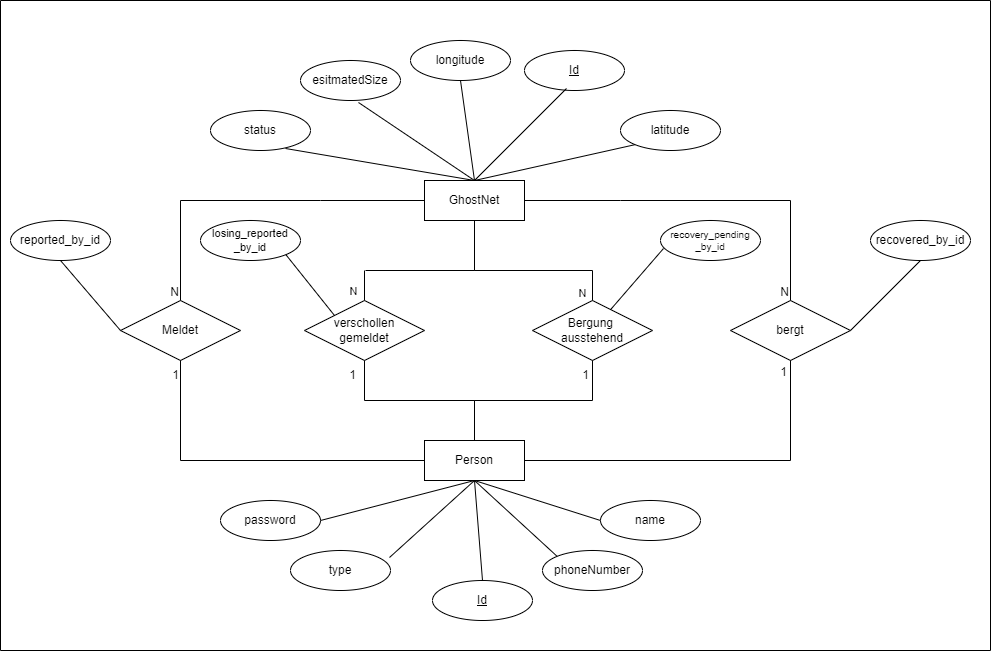

The diagram above was exported from draw.io. Its source (the exported page's mxGraphModel, read from the mxfile embedded in the PNG):
<mxGraphModel dx="1877" dy="522" grid="1" gridSize="10" guides="1" tooltips="1" connect="1" arrows="1" fold="1" page="1" pageScale="1" pageWidth="827" pageHeight="1169" math="0" shadow="0">
  <root>
    <mxCell id="0" />
    <mxCell id="1" parent="0" />
    <mxCell id="HB0D_UwlneHpdftZk0GP-5" value="Person" style="whiteSpace=wrap;html=1;align=center;" parent="1" vertex="1">
      <mxGeometry x="364" y="440" width="100" height="40" as="geometry" />
    </mxCell>
    <mxCell id="HB0D_UwlneHpdftZk0GP-6" value="GhostNet" style="whiteSpace=wrap;html=1;align=center;" parent="1" vertex="1">
      <mxGeometry x="364" y="180" width="100" height="40" as="geometry" />
    </mxCell>
    <mxCell id="HB0D_UwlneHpdftZk0GP-7" value="Meldet" style="shape=rhombus;perimeter=rhombusPerimeter;whiteSpace=wrap;html=1;align=center;" parent="1" vertex="1">
      <mxGeometry x="60" y="300" width="120" height="60" as="geometry" />
    </mxCell>
    <mxCell id="HB0D_UwlneHpdftZk0GP-10" value="bergt" style="shape=rhombus;perimeter=rhombusPerimeter;whiteSpace=wrap;html=1;align=center;" parent="1" vertex="1">
      <mxGeometry x="670" y="300" width="120" height="60" as="geometry" />
    </mxCell>
    <mxCell id="HB0D_UwlneHpdftZk0GP-13" value="Id" style="ellipse;whiteSpace=wrap;html=1;align=center;fontStyle=4;" parent="1" vertex="1">
      <mxGeometry x="372" y="580" width="100" height="40" as="geometry" />
    </mxCell>
    <mxCell id="HB0D_UwlneHpdftZk0GP-14" value="Id" style="ellipse;whiteSpace=wrap;html=1;align=center;fontStyle=4;" parent="1" vertex="1">
      <mxGeometry x="464" y="50" width="100" height="40" as="geometry" />
    </mxCell>
    <mxCell id="HB0D_UwlneHpdftZk0GP-15" value="name" style="ellipse;whiteSpace=wrap;html=1;align=center;" parent="1" vertex="1">
      <mxGeometry x="540" y="500" width="100" height="40" as="geometry" />
    </mxCell>
    <mxCell id="HB0D_UwlneHpdftZk0GP-16" value="phoneNumber" style="ellipse;whiteSpace=wrap;html=1;align=center;" parent="1" vertex="1">
      <mxGeometry x="482" y="550" width="100" height="40" as="geometry" />
    </mxCell>
    <mxCell id="HB0D_UwlneHpdftZk0GP-17" value="type" style="ellipse;whiteSpace=wrap;html=1;align=center;" parent="1" vertex="1">
      <mxGeometry x="230" y="550" width="100" height="40" as="geometry" />
    </mxCell>
    <mxCell id="HB0D_UwlneHpdftZk0GP-18" value="password" style="ellipse;whiteSpace=wrap;html=1;align=center;" parent="1" vertex="1">
      <mxGeometry x="160" y="500" width="100" height="40" as="geometry" />
    </mxCell>
    <mxCell id="HB0D_UwlneHpdftZk0GP-27" value="" style="endArrow=none;html=1;rounded=0;exitX=1;exitY=0.5;exitDx=0;exitDy=0;entryX=0.5;entryY=1;entryDx=0;entryDy=0;" parent="1" source="HB0D_UwlneHpdftZk0GP-18" target="HB0D_UwlneHpdftZk0GP-5" edge="1">
      <mxGeometry width="50" height="50" relative="1" as="geometry">
        <mxPoint x="390" y="430" as="sourcePoint" />
        <mxPoint x="440" y="380" as="targetPoint" />
      </mxGeometry>
    </mxCell>
    <mxCell id="HB0D_UwlneHpdftZk0GP-28" value="" style="endArrow=none;html=1;rounded=0;exitX=0.99;exitY=0.175;exitDx=0;exitDy=0;entryX=0.5;entryY=1;entryDx=0;entryDy=0;exitPerimeter=0;" parent="1" source="HB0D_UwlneHpdftZk0GP-17" target="HB0D_UwlneHpdftZk0GP-5" edge="1">
      <mxGeometry width="50" height="50" relative="1" as="geometry">
        <mxPoint x="250" y="540" as="sourcePoint" />
        <mxPoint x="424" y="490" as="targetPoint" />
      </mxGeometry>
    </mxCell>
    <mxCell id="HB0D_UwlneHpdftZk0GP-29" value="" style="endArrow=none;html=1;rounded=0;entryX=0.5;entryY=1;entryDx=0;entryDy=0;exitX=0.5;exitY=0;exitDx=0;exitDy=0;" parent="1" source="HB0D_UwlneHpdftZk0GP-13" target="HB0D_UwlneHpdftZk0GP-5" edge="1">
      <mxGeometry width="50" height="50" relative="1" as="geometry">
        <mxPoint x="410" y="620" as="sourcePoint" />
        <mxPoint x="434" y="500" as="targetPoint" />
      </mxGeometry>
    </mxCell>
    <mxCell id="HB0D_UwlneHpdftZk0GP-30" value="" style="endArrow=none;html=1;rounded=0;entryX=0.5;entryY=1;entryDx=0;entryDy=0;exitX=0;exitY=0;exitDx=0;exitDy=0;" parent="1" source="HB0D_UwlneHpdftZk0GP-16" target="HB0D_UwlneHpdftZk0GP-5" edge="1">
      <mxGeometry width="50" height="50" relative="1" as="geometry">
        <mxPoint x="550" y="580" as="sourcePoint" />
        <mxPoint x="444" y="510" as="targetPoint" />
      </mxGeometry>
    </mxCell>
    <mxCell id="HB0D_UwlneHpdftZk0GP-31" value="" style="endArrow=none;html=1;rounded=0;exitX=0;exitY=0.5;exitDx=0;exitDy=0;entryX=0.5;entryY=1;entryDx=0;entryDy=0;" parent="1" source="HB0D_UwlneHpdftZk0GP-15" target="HB0D_UwlneHpdftZk0GP-5" edge="1">
      <mxGeometry width="50" height="50" relative="1" as="geometry">
        <mxPoint x="280" y="570" as="sourcePoint" />
        <mxPoint x="410" y="490" as="targetPoint" />
      </mxGeometry>
    </mxCell>
    <mxCell id="HB0D_UwlneHpdftZk0GP-32" value="longitude" style="ellipse;whiteSpace=wrap;html=1;align=center;" parent="1" vertex="1">
      <mxGeometry x="350" y="40" width="100" height="40" as="geometry" />
    </mxCell>
    <mxCell id="HB0D_UwlneHpdftZk0GP-33" value="status" style="ellipse;whiteSpace=wrap;html=1;align=center;" parent="1" vertex="1">
      <mxGeometry x="150" y="110" width="100" height="40" as="geometry" />
    </mxCell>
    <mxCell id="HB0D_UwlneHpdftZk0GP-35" value="latitude" style="ellipse;whiteSpace=wrap;html=1;align=center;" parent="1" vertex="1">
      <mxGeometry x="560" y="110" width="100" height="40" as="geometry" />
    </mxCell>
    <mxCell id="HB0D_UwlneHpdftZk0GP-36" value="esitmatedSize" style="ellipse;whiteSpace=wrap;html=1;align=center;" parent="1" vertex="1">
      <mxGeometry x="240" y="60" width="100" height="40" as="geometry" />
    </mxCell>
    <mxCell id="HB0D_UwlneHpdftZk0GP-37" value="losing_reported&lt;div style=&quot;font-size: 11px;&quot;&gt;_by_id&lt;/div&gt;" style="ellipse;whiteSpace=wrap;html=1;align=center;fontSize=11;" parent="1" vertex="1">
      <mxGeometry x="140" y="220" width="100" height="40" as="geometry" />
    </mxCell>
    <mxCell id="HB0D_UwlneHpdftZk0GP-38" value="&lt;font style=&quot;font-size: 10px;&quot;&gt;recovery_pending&lt;/font&gt;&lt;div style=&quot;font-size: 10px;&quot;&gt;&lt;font style=&quot;font-size: 10px;&quot;&gt;_by_id&lt;/font&gt;&lt;/div&gt;" style="ellipse;whiteSpace=wrap;html=1;align=center;fontSize=10;" parent="1" vertex="1">
      <mxGeometry x="600" y="220" width="100" height="40" as="geometry" />
    </mxCell>
    <mxCell id="HB0D_UwlneHpdftZk0GP-39" value="reported_by_id" style="ellipse;whiteSpace=wrap;html=1;align=center;" parent="1" vertex="1">
      <mxGeometry x="-50" y="220" width="100" height="40" as="geometry" />
    </mxCell>
    <mxCell id="HB0D_UwlneHpdftZk0GP-40" value="recovered_by_id" style="ellipse;whiteSpace=wrap;html=1;align=center;" parent="1" vertex="1">
      <mxGeometry x="810" y="220" width="100" height="40" as="geometry" />
    </mxCell>
    <mxCell id="HB0D_UwlneHpdftZk0GP-41" value="" style="endArrow=none;html=1;rounded=0;entryX=1;entryY=1;entryDx=0;entryDy=0;exitX=0;exitY=0;exitDx=0;exitDy=0;" parent="1" source="HB0D_UwlneHpdftZk0GP-68" target="HB0D_UwlneHpdftZk0GP-37" edge="1">
      <mxGeometry width="50" height="50" relative="1" as="geometry">
        <mxPoint x="400" y="190" as="sourcePoint" />
        <mxPoint x="450" y="140" as="targetPoint" />
      </mxGeometry>
    </mxCell>
    <mxCell id="HB0D_UwlneHpdftZk0GP-42" value="" style="endArrow=none;html=1;rounded=0;entryX=0.5;entryY=1;entryDx=0;entryDy=0;exitX=0;exitY=0.5;exitDx=0;exitDy=0;" parent="1" source="HB0D_UwlneHpdftZk0GP-7" target="HB0D_UwlneHpdftZk0GP-39" edge="1">
      <mxGeometry width="50" height="50" relative="1" as="geometry">
        <mxPoint x="400" y="190" as="sourcePoint" />
        <mxPoint x="450" y="140" as="targetPoint" />
      </mxGeometry>
    </mxCell>
    <mxCell id="HB0D_UwlneHpdftZk0GP-43" value="" style="endArrow=none;html=1;rounded=0;entryX=0.75;entryY=0.95;entryDx=0;entryDy=0;entryPerimeter=0;exitX=0.5;exitY=0;exitDx=0;exitDy=0;" parent="1" source="HB0D_UwlneHpdftZk0GP-6" target="HB0D_UwlneHpdftZk0GP-33" edge="1">
      <mxGeometry width="50" height="50" relative="1" as="geometry">
        <mxPoint x="410" y="180" as="sourcePoint" />
        <mxPoint x="450" y="140" as="targetPoint" />
      </mxGeometry>
    </mxCell>
    <mxCell id="HB0D_UwlneHpdftZk0GP-44" value="" style="endArrow=none;html=1;rounded=0;entryX=0.58;entryY=1.05;entryDx=0;entryDy=0;entryPerimeter=0;exitX=0.5;exitY=0;exitDx=0;exitDy=0;" parent="1" source="HB0D_UwlneHpdftZk0GP-6" target="HB0D_UwlneHpdftZk0GP-36" edge="1">
      <mxGeometry width="50" height="50" relative="1" as="geometry">
        <mxPoint x="410" y="180" as="sourcePoint" />
        <mxPoint x="450" y="140" as="targetPoint" />
      </mxGeometry>
    </mxCell>
    <mxCell id="HB0D_UwlneHpdftZk0GP-45" value="" style="endArrow=none;html=1;rounded=0;entryX=0.5;entryY=1;entryDx=0;entryDy=0;exitX=0.5;exitY=0;exitDx=0;exitDy=0;" parent="1" source="HB0D_UwlneHpdftZk0GP-6" target="HB0D_UwlneHpdftZk0GP-32" edge="1">
      <mxGeometry width="50" height="50" relative="1" as="geometry">
        <mxPoint x="420" y="170" as="sourcePoint" />
        <mxPoint x="450" y="140" as="targetPoint" />
      </mxGeometry>
    </mxCell>
    <mxCell id="HB0D_UwlneHpdftZk0GP-46" value="" style="endArrow=none;html=1;rounded=0;entryX=0.42;entryY=0.95;entryDx=0;entryDy=0;entryPerimeter=0;exitX=0.5;exitY=0;exitDx=0;exitDy=0;" parent="1" source="HB0D_UwlneHpdftZk0GP-6" target="HB0D_UwlneHpdftZk0GP-14" edge="1">
      <mxGeometry width="50" height="50" relative="1" as="geometry">
        <mxPoint x="400" y="190" as="sourcePoint" />
        <mxPoint x="450" y="140" as="targetPoint" />
      </mxGeometry>
    </mxCell>
    <mxCell id="HB0D_UwlneHpdftZk0GP-47" value="" style="endArrow=none;html=1;rounded=0;entryX=0;entryY=1;entryDx=0;entryDy=0;exitX=0.5;exitY=0;exitDx=0;exitDy=0;" parent="1" source="HB0D_UwlneHpdftZk0GP-6" target="HB0D_UwlneHpdftZk0GP-35" edge="1">
      <mxGeometry width="50" height="50" relative="1" as="geometry">
        <mxPoint x="400" y="190" as="sourcePoint" />
        <mxPoint x="450" y="140" as="targetPoint" />
      </mxGeometry>
    </mxCell>
    <mxCell id="HB0D_UwlneHpdftZk0GP-48" value="" style="endArrow=none;html=1;rounded=0;entryX=0.5;entryY=1;entryDx=0;entryDy=0;exitX=1;exitY=0.5;exitDx=0;exitDy=0;" parent="1" source="HB0D_UwlneHpdftZk0GP-10" target="HB0D_UwlneHpdftZk0GP-40" edge="1">
      <mxGeometry width="50" height="50" relative="1" as="geometry">
        <mxPoint x="470" y="160" as="sourcePoint" />
        <mxPoint x="450" y="140" as="targetPoint" />
      </mxGeometry>
    </mxCell>
    <mxCell id="HB0D_UwlneHpdftZk0GP-49" value="" style="endArrow=none;html=1;rounded=0;entryX=0.03;entryY=0.7;entryDx=0;entryDy=0;entryPerimeter=0;" parent="1" source="HB0D_UwlneHpdftZk0GP-63" target="HB0D_UwlneHpdftZk0GP-38" edge="1">
      <mxGeometry width="50" height="50" relative="1" as="geometry">
        <mxPoint x="400" y="190" as="sourcePoint" />
        <mxPoint x="656" y="173" as="targetPoint" />
      </mxGeometry>
    </mxCell>
    <mxCell id="HB0D_UwlneHpdftZk0GP-54" value="" style="endArrow=none;html=1;rounded=0;exitX=0;exitY=0.5;exitDx=0;exitDy=0;entryX=0.5;entryY=0;entryDx=0;entryDy=0;" parent="1" source="HB0D_UwlneHpdftZk0GP-6" target="HB0D_UwlneHpdftZk0GP-7" edge="1">
      <mxGeometry relative="1" as="geometry">
        <mxPoint x="340" y="360" as="sourcePoint" />
        <mxPoint x="500" y="360" as="targetPoint" />
        <Array as="points">
          <mxPoint x="260" y="200" />
          <mxPoint x="120" y="200" />
        </Array>
      </mxGeometry>
    </mxCell>
    <mxCell id="HB0D_UwlneHpdftZk0GP-55" value="N" style="resizable=0;html=1;whiteSpace=wrap;align=right;verticalAlign=bottom;" parent="HB0D_UwlneHpdftZk0GP-54" connectable="0" vertex="1">
      <mxGeometry x="1" relative="1" as="geometry" />
    </mxCell>
    <mxCell id="HB0D_UwlneHpdftZk0GP-59" value="" style="endArrow=none;html=1;rounded=0;entryX=0.5;entryY=0;entryDx=0;entryDy=0;exitX=1;exitY=0.5;exitDx=0;exitDy=0;" parent="1" source="HB0D_UwlneHpdftZk0GP-6" target="HB0D_UwlneHpdftZk0GP-10" edge="1">
      <mxGeometry relative="1" as="geometry">
        <mxPoint x="340" y="260" as="sourcePoint" />
        <mxPoint x="500" y="260" as="targetPoint" />
        <Array as="points">
          <mxPoint x="560" y="200" />
          <mxPoint x="730" y="200" />
        </Array>
      </mxGeometry>
    </mxCell>
    <mxCell id="HB0D_UwlneHpdftZk0GP-60" value="N" style="resizable=0;html=1;whiteSpace=wrap;align=right;verticalAlign=bottom;" parent="HB0D_UwlneHpdftZk0GP-59" connectable="0" vertex="1">
      <mxGeometry x="1" relative="1" as="geometry" />
    </mxCell>
    <mxCell id="HB0D_UwlneHpdftZk0GP-63" value="Bergung&amp;nbsp;&lt;div&gt;ausstehend&lt;/div&gt;" style="shape=rhombus;perimeter=rhombusPerimeter;whiteSpace=wrap;html=1;align=center;" parent="1" vertex="1">
      <mxGeometry x="472" y="300" width="120" height="60" as="geometry" />
    </mxCell>
    <mxCell id="HB0D_UwlneHpdftZk0GP-64" value="" style="endArrow=none;html=1;rounded=0;exitX=1;exitY=0.5;exitDx=0;exitDy=0;entryX=0.5;entryY=1;entryDx=0;entryDy=0;" parent="1" source="HB0D_UwlneHpdftZk0GP-5" target="HB0D_UwlneHpdftZk0GP-10" edge="1">
      <mxGeometry width="50" height="50" relative="1" as="geometry">
        <mxPoint x="400" y="350" as="sourcePoint" />
        <mxPoint x="450" y="300" as="targetPoint" />
        <Array as="points">
          <mxPoint x="730" y="460" />
        </Array>
      </mxGeometry>
    </mxCell>
    <mxCell id="HB0D_UwlneHpdftZk0GP-65" value="1" style="text;html=1;align=center;verticalAlign=middle;resizable=0;points=[];autosize=1;strokeColor=none;fillColor=none;" parent="1" vertex="1">
      <mxGeometry x="708" y="357" width="30" height="30" as="geometry" />
    </mxCell>
    <mxCell id="HB0D_UwlneHpdftZk0GP-66" value="" style="endArrow=none;html=1;rounded=0;exitX=0;exitY=0.5;exitDx=0;exitDy=0;entryX=0.5;entryY=1;entryDx=0;entryDy=0;" parent="1" source="HB0D_UwlneHpdftZk0GP-5" target="HB0D_UwlneHpdftZk0GP-7" edge="1">
      <mxGeometry width="50" height="50" relative="1" as="geometry">
        <mxPoint x="400" y="350" as="sourcePoint" />
        <mxPoint x="450" y="300" as="targetPoint" />
        <Array as="points">
          <mxPoint x="120" y="460" />
        </Array>
      </mxGeometry>
    </mxCell>
    <mxCell id="HB0D_UwlneHpdftZk0GP-67" value="1" style="text;html=1;align=center;verticalAlign=middle;resizable=0;points=[];autosize=1;strokeColor=none;fillColor=none;" parent="1" vertex="1">
      <mxGeometry x="100" y="360" width="30" height="30" as="geometry" />
    </mxCell>
    <mxCell id="HB0D_UwlneHpdftZk0GP-68" value="verschollen&lt;div&gt;gemeldet&lt;/div&gt;" style="shape=rhombus;perimeter=rhombusPerimeter;whiteSpace=wrap;html=1;align=center;" parent="1" vertex="1">
      <mxGeometry x="244" y="300" width="120" height="60" as="geometry" />
    </mxCell>
    <mxCell id="HB0D_UwlneHpdftZk0GP-73" value="" style="endArrow=none;html=1;rounded=0;exitX=0.5;exitY=0;exitDx=0;exitDy=0;entryX=0.5;entryY=1;entryDx=0;entryDy=0;" parent="1" source="HB0D_UwlneHpdftZk0GP-5" target="HB0D_UwlneHpdftZk0GP-68" edge="1">
      <mxGeometry width="50" height="50" relative="1" as="geometry">
        <mxPoint x="400" y="350" as="sourcePoint" />
        <mxPoint x="450" y="300" as="targetPoint" />
        <Array as="points">
          <mxPoint x="414" y="400" />
          <mxPoint x="304" y="400" />
        </Array>
      </mxGeometry>
    </mxCell>
    <mxCell id="HB0D_UwlneHpdftZk0GP-74" value="" style="endArrow=none;html=1;rounded=0;exitX=0.5;exitY=0;exitDx=0;exitDy=0;entryX=0.5;entryY=1;entryDx=0;entryDy=0;" parent="1" source="HB0D_UwlneHpdftZk0GP-5" target="HB0D_UwlneHpdftZk0GP-63" edge="1">
      <mxGeometry width="50" height="50" relative="1" as="geometry">
        <mxPoint x="400" y="350" as="sourcePoint" />
        <mxPoint x="450" y="300" as="targetPoint" />
        <Array as="points">
          <mxPoint x="414" y="400" />
          <mxPoint x="532" y="400" />
        </Array>
      </mxGeometry>
    </mxCell>
    <mxCell id="HB0D_UwlneHpdftZk0GP-77" value="" style="endArrow=none;html=1;rounded=0;entryX=0.5;entryY=1;entryDx=0;entryDy=0;" parent="1" target="HB0D_UwlneHpdftZk0GP-6" edge="1">
      <mxGeometry width="50" height="50" relative="1" as="geometry">
        <mxPoint x="414" y="270" as="sourcePoint" />
        <mxPoint x="450" y="300" as="targetPoint" />
      </mxGeometry>
    </mxCell>
    <mxCell id="HB0D_UwlneHpdftZk0GP-78" value="" style="endArrow=none;html=1;rounded=0;" parent="1" edge="1">
      <mxGeometry width="50" height="50" relative="1" as="geometry">
        <mxPoint x="305" y="270" as="sourcePoint" />
        <mxPoint x="414" y="270" as="targetPoint" />
      </mxGeometry>
    </mxCell>
    <mxCell id="HB0D_UwlneHpdftZk0GP-79" value="" style="endArrow=none;html=1;rounded=0;exitX=0.5;exitY=0;exitDx=0;exitDy=0;" parent="1" source="HB0D_UwlneHpdftZk0GP-68" edge="1">
      <mxGeometry width="50" height="50" relative="1" as="geometry">
        <mxPoint x="400" y="350" as="sourcePoint" />
        <mxPoint x="304" y="270" as="targetPoint" />
      </mxGeometry>
    </mxCell>
    <mxCell id="HB0D_UwlneHpdftZk0GP-81" value="N" style="edgeLabel;html=1;align=center;verticalAlign=middle;resizable=0;points=[];" parent="HB0D_UwlneHpdftZk0GP-79" vertex="1" connectable="0">
      <mxGeometry x="-0.2667" relative="1" as="geometry">
        <mxPoint x="-12" y="1" as="offset" />
      </mxGeometry>
    </mxCell>
    <mxCell id="HB0D_UwlneHpdftZk0GP-80" value="" style="endArrow=none;html=1;rounded=0;entryX=0.5;entryY=1;entryDx=0;entryDy=0;exitX=0.5;exitY=0;exitDx=0;exitDy=0;" parent="1" source="HB0D_UwlneHpdftZk0GP-63" target="HB0D_UwlneHpdftZk0GP-6" edge="1">
      <mxGeometry width="50" height="50" relative="1" as="geometry">
        <mxPoint x="410" y="270" as="sourcePoint" />
        <mxPoint x="450" y="300" as="targetPoint" />
        <Array as="points">
          <mxPoint x="532" y="270" />
          <mxPoint x="414" y="270" />
        </Array>
      </mxGeometry>
    </mxCell>
    <mxCell id="HB0D_UwlneHpdftZk0GP-84" value="N" style="edgeLabel;html=1;align=center;verticalAlign=middle;resizable=0;points=[];" parent="1" vertex="1" connectable="0">
      <mxGeometry x="315" y="295" as="geometry">
        <mxPoint x="206" y="-3" as="offset" />
      </mxGeometry>
    </mxCell>
    <mxCell id="HB0D_UwlneHpdftZk0GP-85" value="1" style="text;html=1;align=center;verticalAlign=middle;resizable=0;points=[];autosize=1;strokeColor=none;fillColor=none;" parent="1" vertex="1">
      <mxGeometry x="510" y="360" width="30" height="30" as="geometry" />
    </mxCell>
    <mxCell id="HB0D_UwlneHpdftZk0GP-86" value="1" style="text;html=1;align=center;verticalAlign=middle;resizable=0;points=[];autosize=1;strokeColor=none;fillColor=none;" parent="1" vertex="1">
      <mxGeometry x="277" y="360" width="30" height="30" as="geometry" />
    </mxCell>
    <mxCell id="HB0D_UwlneHpdftZk0GP-88" value="" style="swimlane;startSize=0;" parent="1" vertex="1">
      <mxGeometry x="-60" width="990" height="650" as="geometry" />
    </mxCell>
  </root>
</mxGraphModel>